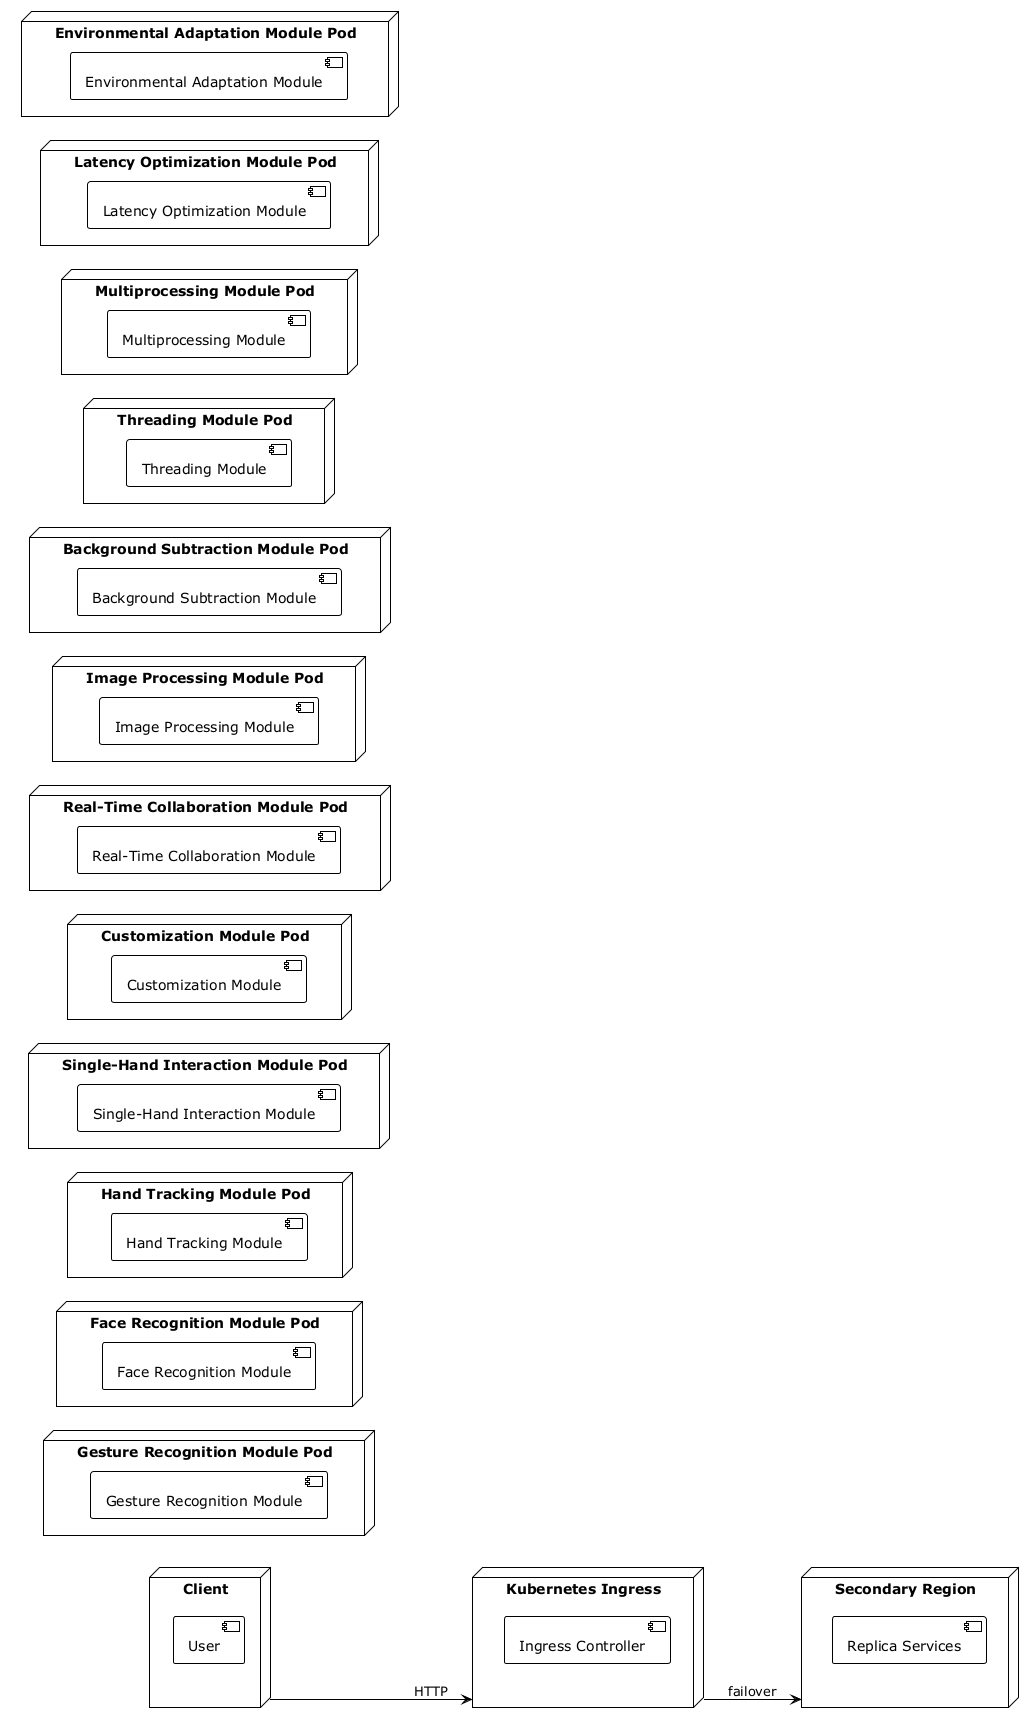

The diagram above was rendered by PlantUML. Its source (embedded in the PNG):
@startuml
!theme plain
left to right direction
node "Client" {
  component "User"
}
node "Kubernetes Ingress" as IngressController {
  component "Ingress Controller"
}
node "Gesture Recognition Module Pod" as GestureRecognitionModulePod {
  component "Gesture Recognition Module"
}
node "Face Recognition Module Pod" as FaceRecognitionModulePod {
  component "Face Recognition Module"
}
node "Hand Tracking Module Pod" as HandTrackingModulePod {
  component "Hand Tracking Module"
}
node "Single-Hand Interaction Module Pod" as SingleHandInteractionModulePod {
  component "Single-Hand Interaction Module"
}
node "Customization Module Pod" as CustomizationModulePod {
  component "Customization Module"
}
node "Real-Time Collaboration Module Pod" as RealTimeCollaborationModulePod {
  component "Real-Time Collaboration Module"
}
node "Image Processing Module Pod" as ImageProcessingModulePod {
  component "Image Processing Module"
}
node "Background Subtraction Module Pod" as BackgroundSubtractionModulePod {
  component "Background Subtraction Module"
}
node "Threading Module Pod" as ThreadingModulePod {
  component "Threading Module"
}
node "Multiprocessing Module Pod" as MultiprocessingModulePod {
  component "Multiprocessing Module"
}
node "Latency Optimization Module Pod" as LatencyOptimizationModulePod {
  component "Latency Optimization Module"
}
node "Environmental Adaptation Module Pod" as EnvironmentalAdaptationModulePod {
  component "Environmental Adaptation Module"
}
Client --> IngressController : HTTP
node "Secondary Region" as SecondaryRegion {
  component "Replica Services"
}
IngressController --> SecondaryRegion : failover
@enduml